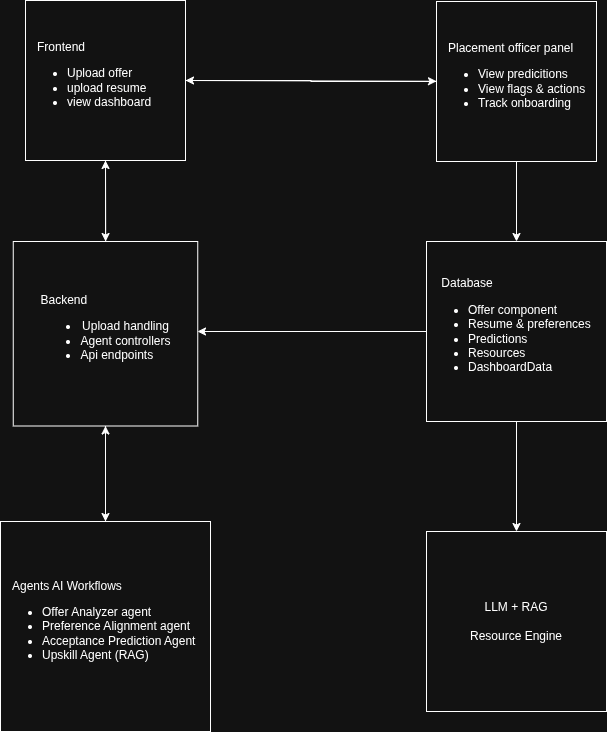

The diagram above was exported from draw.io. Its source (the exported page's mxGraphModel, read from the mxfile embedded in the PNG):
<mxGraphModel dx="872" dy="479" grid="1" gridSize="10" guides="1" tooltips="1" connect="1" arrows="1" fold="1" page="1" pageScale="1" pageWidth="827" pageHeight="1169" math="0" shadow="0">
  <root>
    <mxCell id="0" />
    <mxCell id="1" parent="0" />
    <mxCell id="HdC3-jm_WMfP9EPfZLX1-4" style="rounded=0;orthogonalLoop=1;jettySize=auto;html=1;exitX=1;exitY=0.5;exitDx=0;exitDy=0;" edge="1" parent="1" source="HdC3-jm_WMfP9EPfZLX1-1" target="HdC3-jm_WMfP9EPfZLX1-5">
      <mxGeometry relative="1" as="geometry">
        <mxPoint x="520" y="159" as="targetPoint" />
      </mxGeometry>
    </mxCell>
    <mxCell id="HdC3-jm_WMfP9EPfZLX1-7" style="edgeStyle=orthogonalEdgeStyle;rounded=0;orthogonalLoop=1;jettySize=auto;html=1;exitX=0.5;exitY=1;exitDx=0;exitDy=0;" edge="1" parent="1" source="HdC3-jm_WMfP9EPfZLX1-1" target="HdC3-jm_WMfP9EPfZLX1-8">
      <mxGeometry relative="1" as="geometry">
        <mxPoint x="149" y="360" as="targetPoint" />
      </mxGeometry>
    </mxCell>
    <mxCell id="HdC3-jm_WMfP9EPfZLX1-1" value="&amp;nbsp; &amp;nbsp;Frontend&lt;div&gt;&lt;ul&gt;&lt;li&gt;Upload offer&lt;/li&gt;&lt;li&gt;upload resume&lt;/li&gt;&lt;li&gt;view dashboard&lt;/li&gt;&lt;/ul&gt;&lt;/div&gt;" style="whiteSpace=wrap;html=1;aspect=fixed;align=left;" vertex="1" parent="1">
      <mxGeometry x="69" y="79" width="160" height="160" as="geometry" />
    </mxCell>
    <mxCell id="HdC3-jm_WMfP9EPfZLX1-6" style="edgeStyle=orthogonalEdgeStyle;rounded=0;orthogonalLoop=1;jettySize=auto;html=1;entryX=1;entryY=0.5;entryDx=0;entryDy=0;" edge="1" parent="1" source="HdC3-jm_WMfP9EPfZLX1-5" target="HdC3-jm_WMfP9EPfZLX1-1">
      <mxGeometry relative="1" as="geometry" />
    </mxCell>
    <mxCell id="HdC3-jm_WMfP9EPfZLX1-14" style="edgeStyle=orthogonalEdgeStyle;rounded=0;orthogonalLoop=1;jettySize=auto;html=1;exitX=0.5;exitY=1;exitDx=0;exitDy=0;" edge="1" parent="1" source="HdC3-jm_WMfP9EPfZLX1-5" target="HdC3-jm_WMfP9EPfZLX1-15">
      <mxGeometry relative="1" as="geometry">
        <mxPoint x="560" y="330" as="targetPoint" />
      </mxGeometry>
    </mxCell>
    <mxCell id="HdC3-jm_WMfP9EPfZLX1-5" value="&amp;nbsp; &amp;nbsp;Placement officer panel&lt;div&gt;&lt;ul&gt;&lt;li&gt;View predicitions&lt;/li&gt;&lt;li&gt;View flags &amp;amp; actions&lt;/li&gt;&lt;li style=&quot;&quot;&gt;Track onboarding&lt;/li&gt;&lt;/ul&gt;&lt;/div&gt;" style="whiteSpace=wrap;html=1;aspect=fixed;align=left;" vertex="1" parent="1">
      <mxGeometry x="480" y="80" width="160" height="160" as="geometry" />
    </mxCell>
    <mxCell id="HdC3-jm_WMfP9EPfZLX1-10" style="edgeStyle=orthogonalEdgeStyle;rounded=0;orthogonalLoop=1;jettySize=auto;html=1;entryX=0.5;entryY=1;entryDx=0;entryDy=0;" edge="1" parent="1" source="HdC3-jm_WMfP9EPfZLX1-8" target="HdC3-jm_WMfP9EPfZLX1-1">
      <mxGeometry relative="1" as="geometry" />
    </mxCell>
    <mxCell id="HdC3-jm_WMfP9EPfZLX1-11" style="edgeStyle=orthogonalEdgeStyle;rounded=0;orthogonalLoop=1;jettySize=auto;html=1;exitX=0.5;exitY=1;exitDx=0;exitDy=0;" edge="1" parent="1" source="HdC3-jm_WMfP9EPfZLX1-8" target="HdC3-jm_WMfP9EPfZLX1-12">
      <mxGeometry relative="1" as="geometry">
        <mxPoint x="149" y="610" as="targetPoint" />
      </mxGeometry>
    </mxCell>
    <mxCell id="HdC3-jm_WMfP9EPfZLX1-8" value="&lt;div style=&quot;text-align: left;&quot;&gt;&lt;span style=&quot;background-color: transparent; color: light-dark(rgb(0, 0, 0), rgb(255, 255, 255));&quot;&gt;Backend&lt;/span&gt;&lt;/div&gt;&lt;div&gt;&lt;ul&gt;&lt;li&gt;Upload handling&lt;/li&gt;&lt;li&gt;Agent controllers&lt;/li&gt;&lt;li style=&quot;text-align: left;&quot;&gt;Api endpoints&lt;/li&gt;&lt;/ul&gt;&lt;/div&gt;" style="whiteSpace=wrap;html=1;aspect=fixed;" vertex="1" parent="1">
      <mxGeometry x="56.75" y="320" width="184.5" height="184.5" as="geometry" />
    </mxCell>
    <mxCell id="HdC3-jm_WMfP9EPfZLX1-13" style="edgeStyle=orthogonalEdgeStyle;rounded=0;orthogonalLoop=1;jettySize=auto;html=1;exitX=0.5;exitY=0;exitDx=0;exitDy=0;entryX=0.5;entryY=1;entryDx=0;entryDy=0;" edge="1" parent="1" source="HdC3-jm_WMfP9EPfZLX1-12" target="HdC3-jm_WMfP9EPfZLX1-8">
      <mxGeometry relative="1" as="geometry" />
    </mxCell>
    <mxCell id="HdC3-jm_WMfP9EPfZLX1-12" value="&amp;nbsp; &amp;nbsp;Agents AI Workflows&lt;div&gt;&lt;ul&gt;&lt;li&gt;Offer Analyzer agent&lt;/li&gt;&lt;li&gt;Preference Alignment agent&lt;/li&gt;&lt;li&gt;Acceptance Prediction Agent&lt;/li&gt;&lt;li&gt;Upskill Agent (RAG)&amp;nbsp;&lt;/li&gt;&lt;/ul&gt;&lt;/div&gt;" style="whiteSpace=wrap;html=1;aspect=fixed;align=left;" vertex="1" parent="1">
      <mxGeometry x="44" y="600" width="210" height="210" as="geometry" />
    </mxCell>
    <mxCell id="HdC3-jm_WMfP9EPfZLX1-19" style="edgeStyle=orthogonalEdgeStyle;rounded=0;orthogonalLoop=1;jettySize=auto;html=1;exitX=0.5;exitY=1;exitDx=0;exitDy=0;" edge="1" parent="1" source="HdC3-jm_WMfP9EPfZLX1-15" target="HdC3-jm_WMfP9EPfZLX1-20">
      <mxGeometry relative="1" as="geometry">
        <mxPoint x="560" y="600" as="targetPoint" />
      </mxGeometry>
    </mxCell>
    <mxCell id="HdC3-jm_WMfP9EPfZLX1-15" value="&amp;nbsp; &amp;nbsp; Database&lt;div&gt;&lt;ul&gt;&lt;li&gt;Offer component&lt;/li&gt;&lt;li&gt;Resume &amp;amp; preferences&lt;/li&gt;&lt;li&gt;Predictions&lt;/li&gt;&lt;li&gt;Resources&lt;/li&gt;&lt;li style=&quot;&quot;&gt;DashboardData&lt;/li&gt;&lt;/ul&gt;&lt;/div&gt;" style="whiteSpace=wrap;html=1;aspect=fixed;align=left;" vertex="1" parent="1">
      <mxGeometry x="470" y="320" width="180" height="180" as="geometry" />
    </mxCell>
    <mxCell id="HdC3-jm_WMfP9EPfZLX1-18" style="edgeStyle=orthogonalEdgeStyle;rounded=0;orthogonalLoop=1;jettySize=auto;html=1;" edge="1" parent="1">
      <mxGeometry relative="1" as="geometry">
        <mxPoint x="470" y="410" as="sourcePoint" />
        <mxPoint x="241" y="410" as="targetPoint" />
      </mxGeometry>
    </mxCell>
    <mxCell id="HdC3-jm_WMfP9EPfZLX1-20" value="LLM + RAG&lt;div&gt;&lt;br&gt;&lt;div&gt;Resource Engine&lt;/div&gt;&lt;/div&gt;" style="whiteSpace=wrap;html=1;aspect=fixed;" vertex="1" parent="1">
      <mxGeometry x="470" y="610" width="180" height="180" as="geometry" />
    </mxCell>
  </root>
</mxGraphModel>